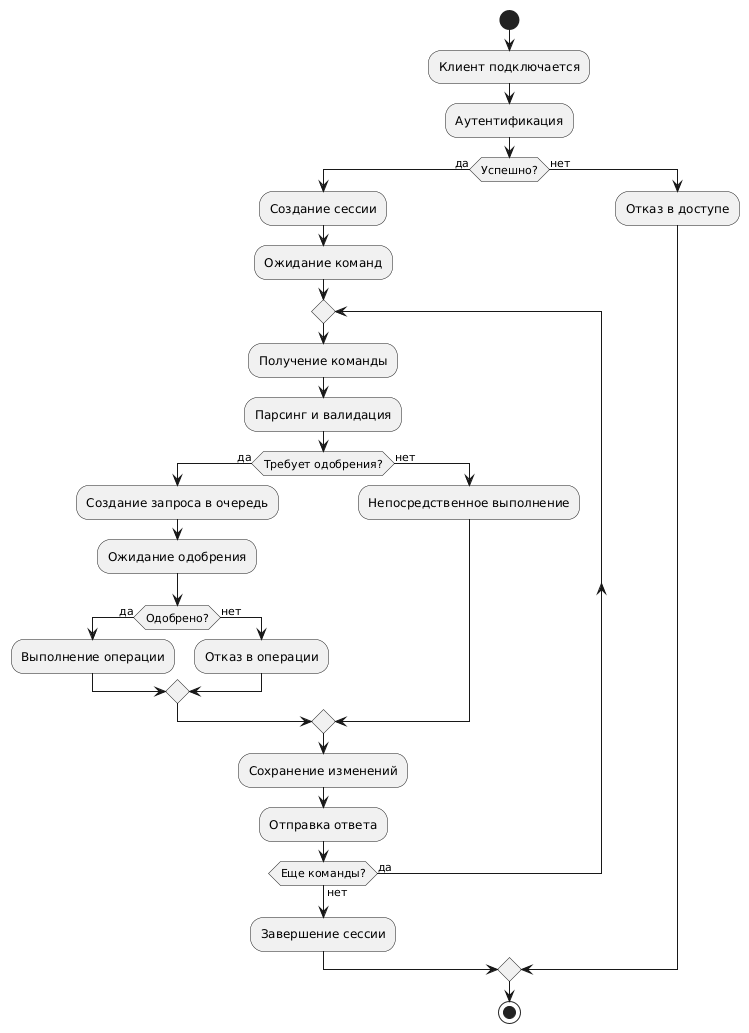

The diagram above was rendered by PlantUML. Its source (embedded in the PNG):
@startuml
start
:Клиент подключается;
:Аутентификация;
if (Успешно?) then (да)
  :Создание сессии;
  :Ожидание команд;
  
  repeat
    :Получение команды;
    :Парсинг и валидация;
    
    if (Требует одобрения?) then (да)
      :Создание запроса в очередь;
      :Ожидание одобрения;
      if (Одобрено?) then (да)
        :Выполнение операции;
      else (нет)
        :Отказ в операции;
      endif
    else (нет)
      :Непосредственное выполнение;
    endif
    
    :Сохранение изменений;
    :Отправка ответа;
  repeat while (Еще команды?) is (да) not (нет)
  
  :Завершение сессии;
else (нет)
  :Отказ в доступе;
endif
stop
@enduml